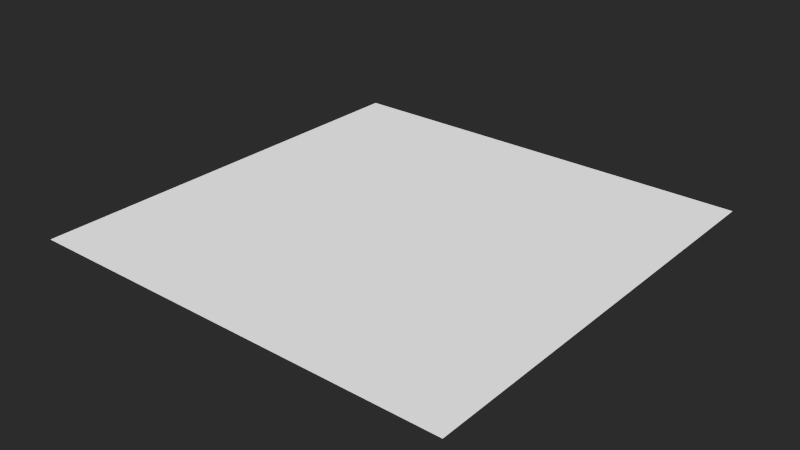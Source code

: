 # Source: MaterialTemplates.blend  (saved by Blender 4.3.32; exported with 4.5.12 LTS)
import bpy
from mathutils import Matrix  # noqa: F401  (used for matrix-valued properties, if any)

bpy.ops.wm.read_factory_settings(use_empty=True)
scene = bpy.context.scene
scene.name = 'Scene'

# ---- materials (node trees are filled in below, after node groups)
mat_fallback = bpy.data.materials.new('FALLBACK')

# ---- node groups
ng_unleashed_generic = bpy.data.node_groups.new('Unleashed_Generic', 'ShaderNodeTree')
_s = ng_unleashed_generic.interface.new_socket(name='BSDF', in_out='OUTPUT', socket_type='NodeSocketShader')
ng_unleashed_generic.interface.new_panel('Diffuse')
_s = ng_unleashed_generic.interface.new_socket(name='Has Diffuse Texture', in_out='INPUT', socket_type='NodeSocketBool')
_s = ng_unleashed_generic.interface.new_socket(name='Diffuse Texture', in_out='INPUT', socket_type='NodeSocketColor')
_s.default_value = (1.0, 1.0, 1.0, 1.0)
_s = ng_unleashed_generic.interface.new_socket(name='Diffuse Color', in_out='INPUT', socket_type='NodeSocketColor')
_s.default_value = (1.0, 1.0, 1.0, 1.0)
ng_unleashed_generic.interface.new_panel('Falloff')
_s = ng_unleashed_generic.interface.new_socket(name='Has Falloff Texture', in_out='INPUT', socket_type='NodeSocketBool')
_s = ng_unleashed_generic.interface.new_socket(name='Falloff Texture', in_out='INPUT', socket_type='NodeSocketColor')
_s = ng_unleashed_generic.interface.new_socket(name='Falloff Color', in_out='INPUT', socket_type='NodeSocketColor')
_s.default_value = (1.0, 1.0, 1.0, 1.0)
_s = ng_unleashed_generic.interface.new_socket(name='Falloff Power', in_out='INPUT', socket_type='NodeSocketFloat')
_s.default_value = 3.0
_s.min_value = 1.0
_s.max_value = 7.0
ng_unleashed_generic.interface.new_panel('Transparency')
_s = ng_unleashed_generic.interface.new_socket(name='Has Transparency Texture', in_out='INPUT', socket_type='NodeSocketBool')
_s = ng_unleashed_generic.interface.new_socket(name='Transparency Texture', in_out='INPUT', socket_type='NodeSocketFloat')
_s.default_value = 1.0
_s.min_value = 0.0
_s.max_value = 1.0
ng_unleashed_generic.interface.new_panel('Gloss')
_s = ng_unleashed_generic.interface.new_socket(name='Has Gloss Texture', in_out='INPUT', socket_type='NodeSocketBool')
_s = ng_unleashed_generic.interface.new_socket(name='Gloss Texture', in_out='INPUT', socket_type='NodeSocketFloat')
ng_unleashed_generic.interface.new_panel('Specular')
_s = ng_unleashed_generic.interface.new_socket(name='Has Specular Texture', in_out='INPUT', socket_type='NodeSocketBool')
_s = ng_unleashed_generic.interface.new_socket(name='Specular Texture', in_out='INPUT', socket_type='NodeSocketColor')
ng_unleashed_generic.interface.new_panel('Normal')
_s = ng_unleashed_generic.interface.new_socket(name='Has Normal Texture', in_out='INPUT', socket_type='NodeSocketBool')
_s = ng_unleashed_generic.interface.new_socket(name='Normal Texture', in_out='INPUT', socket_type='NodeSocketColor')
_s.default_value = (0.5, 0.5, 1.0, 1.0)
_N = ng_unleashed_generic.nodes; _L = ng_unleashed_generic.links
n0 = _N.new('NodeGroupInput'); n0.name = 'Group Input'; n0.location = (480, 60)
n1 = _N.new('ShaderNodeBsdfPrincipled'); n1.name = 'Principled BSDF'; n1.location = (993, 150)
n1.inputs[27].default_value = (0.0, 0.0, 0.0, 1.0)
n1.inputs[28].default_value = 1.0
n2 = _N.new('ShaderNodeNormalMap'); n2.name = 'Normal Map'; n2.location = (240, 120)
n2.label = 'Normal/Map'
n2.width = 120
n2.hide = True
n3 = _N.new('ShaderNodeMix'); n3.name = 'Mix'; n3.location = (820, 220)
n3.width = 100
n3.hide = True
n3.data_type = 'RGBA'
n3.blend_type = 'ADD'
n4 = _N.new('ShaderNodeMath'); n4.name = 'Math.001'; n4.location = (680, 60)
n4.label = '1 - X'
n4.width = 100
n4.hide = True
n4.operation = 'SUBTRACT'
n4.inputs[0].default_value = 1.0
n5 = _N.new('ShaderNodeVectorMath'); n5.name = 'Vector Math'; n5.location = (660, 400)
n5.width = 100
n5.hide = True
n5.operation = 'DOT_PRODUCT'
n6 = _N.new('ShaderNodeCameraData'); n6.name = 'Camera Data'; n6.location = (500, 420)
n6.label = 'Viewdir'
n6.hide = True
n7 = _N.new('ShaderNodeVectorTransform'); n7.name = 'Vector Transform'; n7.location = (500, 380)
n7.label = 'Vec World -> Cam'
n7.hide = True
n7.convert_to = 'CAMERA'
n8 = _N.new('NodeGroupOutput'); n8.name = 'Group Output'; n8.location = (1273, 150)
n9 = _N.new('NodeGroupInput'); n9.name = 'Group Input.001'; n9.location = (480, 260)
n9.width = 142
n10 = _N.new('NodeReroute'); n10.name = 'Reroute.002'; n10.location = (480, -140)
n10.width = 16
n10.socket_idname = 'NodeSocketVector'
n11 = _N.new('NodeReroute'); n11.name = 'Reroute.003'; n11.location = (780, -140)
n11.width = 16
n11.socket_idname = 'NodeSocketVector'
n12 = _N.new('NodeGroupInput'); n12.name = 'Group Input.004'; n12.location = (500, 340)
n12.width = 141
n13 = _N.new('ShaderNodeMath'); n13.name = 'Math.005'; n13.location = (660, 320)
n13.hide = True
n13.operation = 'POWER'
n14 = _N.new('ShaderNodeMath'); n14.name = 'Math.007'; n14.location = (660, 360)
n14.hide = True
n14.inputs[1].default_value = 1.0
n15 = _N.new('NodeGroupInput'); n15.name = 'Group Input.005'; n15.location = (480, -40)
n16 = _N.new('ShaderNodeMix'); n16.name = 'Mix.002'; n16.location = (680, 220)
n16.width = 100
n16.hide = True
n16.data_type = 'RGBA'
n16.blend_type = 'MULTIPLY'
n17 = _N.new('ShaderNodeMix'); n17.name = 'Mix.003'; n17.location = (680, 160)
n17.width = 100
n17.hide = True
n17.data_type = 'RGBA'
n17.blend_type = 'MULTIPLY'
n18 = _N.new('ShaderNodeMix'); n18.name = 'Mix.004'; n18.location = (240, 160)
n18.width = 100
n18.hide = True
n18.data_type = 'RGBA'
n18.inputs[6].default_value = (0.5, 0.5, 1.0, 1.0)
n19 = _N.new('NodeGroupInput'); n19.name = 'Group Input.006'; n19.location = (80, 200)
n20 = _N.new('ShaderNodeMix'); n20.name = 'Mix.005'; n20.location = (680, 20)
n20.width = 100
n20.hide = True
n20.inputs[6].default_value = (0.0, 1.0, 0.0, 1.0)
n21 = _N.new('ShaderNodeMix'); n21.name = 'Mix.006'; n21.location = (680, -60)
n21.width = 100
n21.hide = True
n21.inputs[2].default_value = 1.0
n22 = _N.new('NodeGroupInput'); n22.name = 'Group Input.002'; n22.location = (640, -160)
n23 = _N.new('ShaderNodeMix'); n23.name = 'Mix.007'; n23.location = (800, -200)
n23.width = 100
n23.hide = True
n23.data_type = 'RGBA'
n23.inputs[6].default_value = (1.0, 1.0, 1.0, 1.0)
_L.new(n11.outputs[0], n1.inputs[5])
_L.new(n6.outputs[0], n5.inputs[0])
_L.new(n7.outputs[0], n5.inputs[1])
_L.new(n3.outputs[2], n1.inputs[0])
_L.new(n2.outputs[0], n7.inputs[0])
_L.new(n18.outputs[2], n2.inputs[1])
_L.new(n2.outputs[0], n10.inputs[0])
_L.new(n10.outputs[0], n11.inputs[0])
_L.new(n14.outputs[0], n13.inputs[0])
_L.new(n5.outputs[1], n14.inputs[0])
_L.new(n13.outputs[0], n3.inputs[0])
_L.new(n12.outputs[6], n13.inputs[1])
_L.new(n1.outputs[0], n8.inputs[0])
_L.new(n16.outputs[2], n3.inputs[6])
_L.new(n17.outputs[2], n3.inputs[7])
_L.new(n19.outputs[13], n18.inputs[0])
_L.new(n0.outputs[9], n20.inputs[0])
_L.new(n0.outputs[10], n20.inputs[7])
_L.new(n9.outputs[0], n16.inputs[0])
_L.new(n9.outputs[2], n16.inputs[6])
_L.new(n9.outputs[1], n16.inputs[7])
_L.new(n9.outputs[4], n17.inputs[7])
_L.new(n9.outputs[5], n17.inputs[6])
_L.new(n9.outputs[3], n17.inputs[0])
_L.new(n15.outputs[8], n21.inputs[6])
_L.new(n15.outputs[8], n21.inputs[3])
_L.new(n15.outputs[7], n21.inputs[0])
_L.new(n21.outputs[0], n1.inputs[4])
_L.new(n19.outputs[14], n18.inputs[7])
_L.new(n0.outputs[10], n20.inputs[3])
_L.new(n20.outputs[0], n4.inputs[1])
_L.new(n22.outputs[12], n23.inputs[3])
_L.new(n22.outputs[11], n23.inputs[0])
_L.new(n22.outputs[12], n23.inputs[7])
_L.new(n23.outputs[2], n1.inputs[14])
_L.new(n4.outputs[0], n1.inputs[2])
n8.is_active_output = True
ng_heio_mirror = bpy.data.node_groups.new('HEIO Mirror', 'ShaderNodeTree')
_s = ng_heio_mirror.interface.new_socket(name='Output', in_out='OUTPUT', socket_type='NodeSocketFloat')
_s.min_value = 0.0
_s.max_value = 0.0
_s = ng_heio_mirror.interface.new_socket(name='Input', in_out='INPUT', socket_type='NodeSocketFloat')
_s.default_value = 0.5
_s.min_value = -1e+04
_s.max_value = 1e+04
_N = ng_heio_mirror.nodes; _L = ng_heio_mirror.links
n0 = _N.new('ShaderNodeMath'); n0.name = 'Math.001'; n0.location = (-305, 81)
n0.width = 150
n0.operation = 'MODULO'
n0.inputs[1].default_value = 2.0
n0.inputs[2].default_value = 0.0
n1 = _N.new('ShaderNodeMath'); n1.name = 'Math.004'; n1.location = (-143, 81)
n1.operation = 'ABSOLUTE'
n1.inputs[1].default_value = 2.0
n1.inputs[2].default_value = 0.0
n2 = _N.new('ShaderNodeMath'); n2.name = 'Math.005'; n2.location = (18, 81)
n2.width = 153
n2.operation = 'GREATER_THAN'
n2.inputs[1].default_value = 1.0
n2.inputs[2].default_value = 0.0
n3 = _N.new('ShaderNodeMath'); n3.name = 'Math'; n3.location = (-305, -81)
n3.width = 151
n3.operation = 'MODULO'
n3.inputs[1].default_value = 1.0
n3.inputs[2].default_value = 0.0
n4 = _N.new('NodeGroupInput'); n4.name = 'Group Input'; n4.location = (-484, -20)
n5 = _N.new('ShaderNodeMath'); n5.name = 'Math.003'; n5.location = (-143, -81)
n5.operation = 'ABSOLUTE'
n5.inputs[1].default_value = 2.0
n5.inputs[2].default_value = 0.0
n6 = _N.new('ShaderNodeMath'); n6.name = 'Math.002'; n6.location = (20, -139)
n6.operation = 'SUBTRACT'
n6.inputs[0].default_value = 1.0
n7 = _N.new('ShaderNodeMix'); n7.name = 'Mix'; n7.location = (219, 20)
n7.clamp_factor = False
n8 = _N.new('NodeGroupOutput'); n8.name = 'Group Output'; n8.location = (398, -20)
_L.new(n3.outputs[0], n5.inputs[0])
_L.new(n0.outputs[0], n1.inputs[0])
_L.new(n1.outputs[0], n2.inputs[0])
_L.new(n4.outputs[0], n3.inputs[0])
_L.new(n4.outputs[0], n0.inputs[0])
_L.new(n5.outputs[0], n6.inputs[1])
_L.new(n2.outputs[0], n7.inputs[0])
_L.new(n5.outputs[0], n7.inputs[2])
_L.new(n6.outputs[0], n7.inputs[3])
_L.new(n7.outputs[0], n8.inputs[0])
n8.is_active_output = True
ng_heio_uv_tiling = bpy.data.node_groups.new('HEIO UV Tiling', 'ShaderNodeTree')
_s = ng_heio_uv_tiling.interface.new_socket(name='Output', in_out='OUTPUT', socket_type='NodeSocketVector')
_s.min_value = 0.0
_s.max_value = 0.0
_s = ng_heio_uv_tiling.interface.new_socket(name='UV', in_out='INPUT', socket_type='NodeSocketVector')
_s.min_value = -1e+04
_s.max_value = 1e+04
_s = ng_heio_uv_tiling.interface.new_socket(name='Mirror U', in_out='INPUT', socket_type='NodeSocketBool')
_s = ng_heio_uv_tiling.interface.new_socket(name='Mirror V', in_out='INPUT', socket_type='NodeSocketBool')
_s = ng_heio_uv_tiling.interface.new_socket(name='Clamp U', in_out='INPUT', socket_type='NodeSocketBool')
_s = ng_heio_uv_tiling.interface.new_socket(name='Clamp V', in_out='INPUT', socket_type='NodeSocketBool')
_N = ng_heio_uv_tiling.nodes; _L = ng_heio_uv_tiling.links
n0 = _N.new('NodeFrame'); n0.name = 'Frame.002'; n0.location = (-334, -90)
n0.label = 'Mirror U'
n0.width = 163
n1 = _N.new('NodeFrame'); n1.name = 'Frame.004'; n1.location = (-135, -90)
n1.label = 'Clamp U'
n1.width = 162
n2 = _N.new('NodeFrame'); n2.name = 'Frame.003'; n2.location = (-334, -289)
n2.label = 'Mirror V'
n2.width = 163
n3 = _N.new('NodeFrame'); n3.name = 'Frame.005'; n3.location = (-135, -289)
n3.label = 'Clamp V'
n3.width = 162
n4 = _N.new('NodeGroupOutput'); n4.name = 'OUT'; n4.location = (240, -220)
n4.label = 'OUT'
n4.width = 80
n5 = _N.new('NodeGroupInput'); n5.name = 'Group Input.002'; n5.location = (-503, -214)
n5.label = 'UV'
n5.width = 106
n5.hide = True
n6 = _N.new('ShaderNodeSeparateXYZ'); n6.name = 'Separate XYZ'; n6.location = (-503, -254)
n6.label = 'Seperate UV'
n6.width = 107
n6.hide = True
n7 = _N.new('ShaderNodeMix'); n7.name = 'Mix'; n7.location = (30, -85)
n7.width = 100
n7.hide = True
n8 = _N.new('ShaderNodeGroup'); n8.name = 'Group.001'; n8.location = (30, -124)
n8.width = 103
n8.hide = True
n8.node_tree = ng_heio_mirror
n9 = _N.new('ShaderNodeCombineXYZ'); n9.name = 'COMBINE'; n9.location = (72, -247)
n9.label = 'Combine UV'
n9.width = 100
n9.hide = True
n10 = _N.new('ShaderNodeClamp'); n10.name = 'Clamp'; n10.location = (30, -124)
n10.width = 102
n10.hide = True
n10.inputs[1].default_value = -1.0
n11 = _N.new('ShaderNodeMix'); n11.name = 'Mix.003'; n11.location = (30, -85)
n11.width = 100
n11.hide = True
n12 = _N.new('ShaderNodeMix'); n12.name = 'Mix.002'; n12.location = (30, -85)
n12.width = 100
n12.hide = True
n13 = _N.new('ShaderNodeMix'); n13.name = 'Mix.001'; n13.location = (30, -85)
n13.width = 100
n13.hide = True
n14 = _N.new('NodeGroupInput'); n14.name = 'Group Input.004'; n14.location = (30, -45)
n14.label = 'Mirror V'
n14.width = 99
n14.hide = True
n15 = _N.new('NodeGroupInput'); n15.name = 'Group Input.006'; n15.location = (30, -45)
n15.label = 'Clamp V'
n15.width = 99
n15.hide = True
n16 = _N.new('NodeGroupInput'); n16.name = 'Group Input.003'; n16.location = (30, -45)
n16.label = 'Mirror U'
n16.width = 99
n16.hide = True
n17 = _N.new('NodeGroupInput'); n17.name = 'Group Input.005'; n17.location = (30, -45)
n17.label = 'Clamp U'
n17.width = 99
n17.hide = True
n18 = _N.new('ShaderNodeClamp'); n18.name = 'Clamp.001'; n18.location = (30, -124)
n18.width = 102
n18.hide = True
n18.inputs[1].default_value = -1.0
n19 = _N.new('ShaderNodeGroup'); n19.name = 'Group.002'; n19.location = (30, -124)
n19.width = 103
n19.hide = True
n19.node_tree = ng_heio_mirror
n7.parent = n0
n8.parent = n0
n10.parent = n1
n11.parent = n3
n12.parent = n1
n13.parent = n2
n14.parent = n2
n15.parent = n3
n16.parent = n0
n17.parent = n1
n18.parent = n3
n19.parent = n2
_L.new(n5.outputs[0], n6.inputs[0])
_L.new(n8.outputs[0], n7.inputs[3])
_L.new(n16.outputs[1], n7.inputs[0])
_L.new(n19.outputs[0], n13.inputs[3])
_L.new(n14.outputs[2], n13.inputs[0])
_L.new(n17.outputs[3], n12.inputs[0])
_L.new(n10.outputs[0], n12.inputs[3])
_L.new(n7.outputs[0], n12.inputs[2])
_L.new(n7.outputs[0], n10.inputs[0])
_L.new(n6.outputs[0], n7.inputs[2])
_L.new(n6.outputs[0], n8.inputs[0])
_L.new(n18.outputs[0], n11.inputs[3])
_L.new(n15.outputs[4], n11.inputs[0])
_L.new(n13.outputs[0], n11.inputs[2])
_L.new(n6.outputs[1], n13.inputs[2])
_L.new(n6.outputs[1], n19.inputs[0])
_L.new(n12.outputs[0], n9.inputs[0])
_L.new(n11.outputs[0], n9.inputs[1])
_L.new(n13.outputs[0], n18.inputs[0])
_L.new(n9.outputs[0], n4.inputs[0])
n4.is_active_output = True

# ---- material node trees
mat_fallback.use_nodes = True; mat_fallback.node_tree.nodes.clear()
_N = mat_fallback.node_tree.nodes; _L = mat_fallback.node_tree.links
n0 = _N.new('ShaderNodeGroup'); n0.name = 'Group'; n0.location = (-61, 300)
n0.width = 249
n0.node_tree = ng_unleashed_generic
n0.inputs[2].default_value = (1.0, 1.0, 1.0, 1.0)
n0.inputs[6].default_value = 3.0
n1 = _N.new('ShaderNodeOutputMaterial'); n1.name = 'Material Output'; n1.location = (260, 300)
n2 = _N.new('ShaderNodeValue'); n2.name = 'Has Texture diffuse'; n2.location = (-400, 240)
n2.label = 'Has Texture diffuse'
n2.width = 238
n2.hide = True
n2.outputs[0].default_value = 0.0
n3 = _N.new('ShaderNodeTexImage'); n3.name = 'Texture diffuse'; n3.location = (-400, 200)
n3.label = 'sRGB; Texture diffuse'
n3.hide = True
n3.extension = 'EXTEND'
n4 = _N.new('ShaderNodeValue'); n4.name = 'Has Texture reflection'; n4.location = (-400, 140)
n4.label = 'Has Texture reflection'
n4.width = 234
n4.hide = True
n4.outputs[0].default_value = 0.0
n5 = _N.new('ShaderNodeTexImage'); n5.name = 'Texture reflection'; n5.location = (-400, 100)
n5.label = 'sRGB; Texture reflection'
n5.hide = True
n5.extension = 'EXTEND'
n6 = _N.new('ShaderNodeRGB'); n6.name = 'FalloffColor'; n6.location = (-300, 60)
n6.label = 'FalloffColor'
n6.hide = True
n6.outputs[0].default_value = (0.0, 0.0, 0.0, 1.0)
n7 = _N.new('ShaderNodeValue'); n7.name = 'Has Texture gloss'; n7.location = (-400, -100)
n7.label = 'Has Texture gloss'
n7.width = 241
n7.hide = True
n7.outputs[0].default_value = 0.0
n8 = _N.new('ShaderNodeTexImage'); n8.name = 'Texture gloss'; n8.location = (-400, -140)
n8.label = 'Linear; Texture gloss'
n8.hide = True
n8.extension = 'EXTEND'
n9 = _N.new('ShaderNodeValue'); n9.name = 'Has Texture opacity'; n9.location = (-400, 0)
n9.label = 'Has Texture opacity'
n9.width = 238
n9.hide = True
n9.outputs[0].default_value = 0.0
n10 = _N.new('ShaderNodeTexImage'); n10.name = 'Texture opacity'; n10.location = (-400, -40)
n10.label = '; Texture opacity'
n10.hide = True
n10.extension = 'EXTEND'
n11 = _N.new('ShaderNodeValue'); n11.name = 'Has Texture specular'; n11.location = (-400, -200)
n11.label = 'Has Texture specular'
n11.width = 238
n11.hide = True
n11.outputs[0].default_value = 0.0
n12 = _N.new('ShaderNodeTexImage'); n12.name = 'Texture specular'; n12.location = (-400, -240)
n12.label = 'Linear; Texture specular'
n12.hide = True
n12.extension = 'EXTEND'
n13 = _N.new('ShaderNodeValue'); n13.name = 'Has Texture normal'; n13.location = (-400, -300)
n13.label = 'Has Texture normal'
n13.width = 238
n13.hide = True
n13.outputs[0].default_value = 0.0
n14 = _N.new('ShaderNodeTexImage'); n14.name = 'Texture normal'; n14.location = (-400, -340)
n14.label = 'Normal; Texture normal'
n14.hide = True
n14.extension = 'EXTEND'
n15 = _N.new('ShaderNodeUVMap'); n15.name = 'UV0'; n15.location = (-840, 220)
n15.label = 'UV0'
n16 = _N.new('ShaderNodeGroup'); n16.name = 'Tiling diffuse'; n16.location = (-560, 200)
n16.label = 'Tiling diffuse'
n16.hide = True
n16.node_tree = ng_heio_uv_tiling
n16.inputs[1].default_value = False
n16.inputs[2].default_value = False
n16.inputs[3].default_value = False
n16.inputs[4].default_value = False
n17 = _N.new('ShaderNodeGroup'); n17.name = 'Tiling reflection'; n17.location = (-560, 100)
n17.label = 'Tiling reflection'
n17.hide = True
n17.node_tree = ng_heio_uv_tiling
n17.inputs[1].default_value = False
n17.inputs[2].default_value = False
n17.inputs[3].default_value = False
n17.inputs[4].default_value = False
n18 = _N.new('ShaderNodeGroup'); n18.name = 'Tiling gloss'; n18.location = (-560, -140)
n18.label = 'Tiling gloss'
n18.hide = True
n18.node_tree = ng_heio_uv_tiling
n18.inputs[1].default_value = False
n18.inputs[2].default_value = False
n18.inputs[3].default_value = False
n18.inputs[4].default_value = False
n19 = _N.new('ShaderNodeGroup'); n19.name = 'Tiling opacity'; n19.location = (-560, -40)
n19.label = 'Tiling opacity'
n19.hide = True
n19.node_tree = ng_heio_uv_tiling
n19.inputs[1].default_value = False
n19.inputs[2].default_value = False
n19.inputs[3].default_value = False
n19.inputs[4].default_value = False
n20 = _N.new('ShaderNodeGroup'); n20.name = 'Tiling specular'; n20.location = (-560, -240)
n20.label = 'Tiling specular'
n20.hide = True
n20.node_tree = ng_heio_uv_tiling
n20.inputs[1].default_value = False
n20.inputs[2].default_value = False
n20.inputs[3].default_value = False
n20.inputs[4].default_value = False
n21 = _N.new('ShaderNodeGroup'); n21.name = 'Tiling normal'; n21.location = (-560, -340)
n21.label = 'Tiling normal'
n21.hide = True
n21.node_tree = ng_heio_uv_tiling
n21.inputs[1].default_value = False
n21.inputs[2].default_value = False
n21.inputs[3].default_value = False
n21.inputs[4].default_value = False
n22 = _N.new('ShaderNodeUVMap'); n22.name = 'UV1'; n22.location = (-840, 60)
n22.label = 'UV1'
n22.uv_map = 'UVMap2'
n23 = _N.new('ShaderNodeUVMap'); n23.name = 'UV2'; n23.location = (-840, -100)
n23.label = 'UV2'
n23.uv_map = 'UVMap3'
n24 = _N.new('ShaderNodeUVMap'); n24.name = 'UV3'; n24.location = (-840, -260)
n24.label = 'UV3'
n24.uv_map = 'UVMap4'
_L.new(n0.outputs[0], n1.inputs[0])
_L.new(n2.outputs[0], n0.inputs[0])
_L.new(n3.outputs[0], n0.inputs[1])
_L.new(n4.outputs[0], n0.inputs[3])
_L.new(n5.outputs[0], n0.inputs[4])
_L.new(n6.outputs[0], n0.inputs[5])
_L.new(n9.outputs[0], n0.inputs[7])
_L.new(n10.outputs[1], n0.inputs[8])
_L.new(n13.outputs[0], n0.inputs[13])
_L.new(n14.outputs[0], n0.inputs[14])
_L.new(n16.outputs[0], n3.inputs[0])
_L.new(n17.outputs[0], n5.inputs[0])
_L.new(n18.outputs[0], n8.inputs[0])
_L.new(n19.outputs[0], n10.inputs[0])
_L.new(n20.outputs[0], n12.inputs[0])
_L.new(n21.outputs[0], n14.inputs[0])
_L.new(n15.outputs[0], n16.inputs[0])
_L.new(n15.outputs[0], n17.inputs[0])
_L.new(n15.outputs[0], n18.inputs[0])
_L.new(n15.outputs[0], n19.inputs[0])
_L.new(n15.outputs[0], n20.inputs[0])
_L.new(n15.outputs[0], n21.inputs[0])
_L.new(n7.outputs[0], n0.inputs[9])
_L.new(n8.outputs[0], n0.inputs[10])
_L.new(n11.outputs[0], n0.inputs[11])
_L.new(n12.outputs[0], n0.inputs[12])
n1.is_active_output = True

# ---- world
world_world = bpy.data.worlds.new('World'); scene.world = world_world
world_world.color = (0.06045, 0.06045, 0.06045)

# ---- meshes
me_plane = bpy.data.meshes.new('Plane')
me_plane.from_pydata([(-1.0, -1.0, 0.0), (1.0, -1.0, 0.0), (-1.0, 1.0, 0.0), (1.0, 1.0, 0.0)], [], [(0, 1, 3, 2)])
_uv = me_plane.uv_layers.new(name='UVMap')
_uv.uv.foreach_set('vector', [0.0, 0.0, 1.0, 0.0, 1.0, 1.0, 0.0, 1.0])
_uv.active_render = True
_uv = me_plane.uv_layers.new(name='UVMap2')
_uv.uv.foreach_set('vector', [0.0, 0.0, 1.0, 0.0, 1.0, 1.0, 0.0, 1.0])
_uv = me_plane.uv_layers.new(name='UVMap3')
_uv.uv.foreach_set('vector', [0.0, 0.0, 1.0, 0.0, 1.0, 1.0, 0.0, 1.0])
_uv = me_plane.uv_layers.new(name='UVMap4')
_uv.uv.foreach_set('vector', [0.0, 0.0, 1.0, 0.0, 1.0, 1.0, 0.0, 1.0])
me_plane.materials.append(mat_fallback)
me_plane.update()

# ---- objects
ob_placeholder = bpy.data.objects.new('PLACEHOLDER', me_plane)

# ---- transforms, parenting, visibility, modifiers, constraints
ob_placeholder.location = (0.0, 0.0, 0.0)

# ---- collection membership
scene.collection.objects.link(ob_placeholder)

# ---- scene / render settings (as saved in the file)
scene.frame_start = 0; scene.frame_end = 250; scene.frame_set(1)
scene.render.engine = 'CYCLES'
scene.cycles.use_denoising = False
scene.view_settings.look = 'AgX - Very High Contrast'
bpy.context.view_layer.update()

# ---- added for rendering (the .blend has no active camera and no usable light): camera, sun
cam_auto = bpy.data.cameras.new('AutoCamera')
cam_auto.lens = 50.0
cam_auto.sensor_width = 36.0
cam_auto.clip_end = 1000.0
ob_auto_camera = bpy.data.objects.new('AutoCamera', cam_auto)
scene.collection.objects.link(ob_auto_camera)
ob_auto_camera.location = (2.61693, -3.14032, 2.09354)
ob_auto_camera.rotation_euler = (1.09748, -7.21219e-08, 0.694738)
scene.camera = ob_auto_camera
light_auto_sun = bpy.data.lights.new('AutoSun', 'SUN')
light_auto_sun.energy = 3.0
light_auto_sun.angle = 0.0523599
ob_auto_sun = bpy.data.objects.new('AutoSun', light_auto_sun)
scene.collection.objects.link(ob_auto_sun)
ob_auto_sun.rotation_euler = (0.872665, 0.174533, 0.523599)
bpy.context.view_layer.update()
